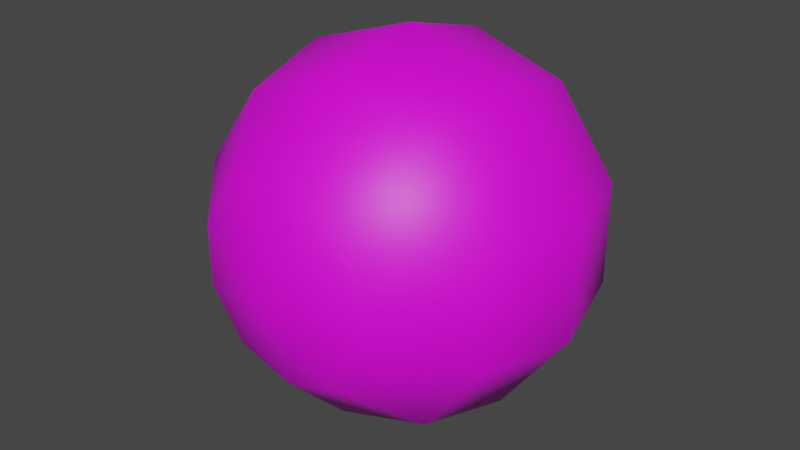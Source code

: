 # Source: smokeSphere.blend  (saved by Blender 3.6.14; exported with 4.5.12 LTS)
import bpy
from mathutils import Matrix  # noqa: F401  (used for matrix-valued properties, if any)

bpy.ops.wm.read_factory_settings(use_empty=True)
scene = bpy.context.scene
scene.name = 'Scene'

# ---- collections
col_collection = bpy.data.collections.new('Collection'); scene.collection.children.link(col_collection)
col_collection_001 = bpy.data.collections.new('Collection.001'); scene.collection.children.link(col_collection_001)

# ---- images (referenced by path relative to the original .blend; pixels are not part of the script)
import os
ASSET_DIR = os.environ.get("B2B_ASSET_DIR", "")  # directory of the original .blend (textures are referenced by path, not embedded)
HERE = os.path.dirname(os.path.abspath(__file__))  # packed textures are extracted next to this script under _unpacked/

def load_image(name, relpath, width, height, colorspace="sRGB"):
    """Load a texture the original file referenced (path relative to the .blend, or extracted next to this script)."""
    p = next((c for c in (os.path.join(HERE, relpath), os.path.join(ASSET_DIR, relpath)) if relpath and os.path.exists(c)), "")
    if p:
        img = bpy.data.images.load(p, check_existing=True)
        img.name = name
    else:  # same state as the original file: an image datablock whose file is absent (Cycles renders it pink)
        img = bpy.data.images.new(name, width, height)
        img.source = "FILE"
        img.filepath = "//" + (relpath or name)
    img.colorspace_settings.name = colorspace
    return img
img_tex_general1_bmp = load_image('tex_General1.bmp', 'tex_General1.bmp', 1024, 1024, 'sRGB')

# ---- materials (node trees are filled in below, after node groups)
mat_material = bpy.data.materials.new('Material')
mat_material.use_transparent_shadow = False
mat_material.roughness = 0.5

# ---- material node trees
mat_material.use_nodes = True; mat_material.node_tree.nodes.clear()
_N = mat_material.node_tree.nodes; _L = mat_material.node_tree.links
n0 = _N.new('ShaderNodeOutputMaterial'); n0.name = 'Material Output'; n0.location = (300, 300)
n1 = _N.new('ShaderNodeTexImage'); n1.name = 'Texture image'; n1.location = (-420, 205)
n1.image = img_tex_general1_bmp
n2 = _N.new('ShaderNodeMapping'); n2.name = 'Mapping'; n2.location = (-600, 165)
n3 = _N.new('ShaderNodeTexCoord'); n3.name = 'Texture Coordinate'; n3.location = (-780, 165)
n4 = _N.new('ShaderNodeBsdfPrincipled'); n4.name = 'Principled BSDF'; n4.location = (10, 300)
n4.distribution = 'GGX'
n4.subsurface_method = 'BURLEY'
n4.inputs[3].default_value = 1.45
n4.inputs[27].default_value = (0.0, 0.0, 0.0, 1.0)
n4.inputs[28].default_value = 1.0
_L.new(n1.outputs[0], n4.inputs[0])
_L.new(n2.outputs[0], n1.inputs[0])
_L.new(n3.outputs[2], n2.inputs[0])
_L.new(n4.outputs[0], n0.inputs[0])
n0.is_active_output = True

# ---- world
world_world = bpy.data.worlds.new('World'); scene.world = world_world
world_world.use_nodes = True; world_world.node_tree.nodes.clear()
_N = world_world.node_tree.nodes; _L = world_world.node_tree.links
n0 = _N.new('ShaderNodeOutputWorld'); n0.name = 'World Output'; n0.location = (300, 300)
n1 = _N.new('ShaderNodeBackground'); n1.name = 'Background'; n1.location = (10, 300)
n1.inputs[0].default_value = (0.05088, 0.05088, 0.05088, 1.0)
_L.new(n1.outputs[0], n0.inputs[0])
n0.is_active_output = True
world_world.color = (0.05088, 0.05088, 0.05088)
world_world.use_sun_shadow = False
world_world.sun_shadow_jitter_overblur = 0.0

# ---- meshes
me_sphere_001 = bpy.data.meshes.new('Sphere.001')
me_sphere_001.from_pydata([(0.0, 0.866, -0.5), (0.0, 0.5, -0.866), (-8.875e-08, 2.884e-08, 1.0), (0.2939, 0.4045, 0.866), (0.509, 0.7006, 0.5), (0.5878, 0.809, -4.371e-08), (0.509, 0.7006, -0.5), (0.2939, 0.4045, -0.866), (0.4755, 0.1545, 0.866), (0.8236, 0.2676, 0.5), (0.9511, 0.309, -4.371e-08), (0.8236, 0.2676, -0.5), (0.4755, 0.1545, -0.866), (0.4755, -0.1545, 0.866), (0.8236, -0.2676, 0.5), (0.9511, -0.309, -4.371e-08), (0.8236, -0.2676, -0.5), (0.4755, -0.1545, -0.866), (0.2939, -0.4045, 0.866), (0.509, -0.7006, 0.5), (0.5878, -0.809, -4.371e-08), (0.509, -0.7006, -0.5), (0.2939, -0.4045, -0.866), (3.046e-08, -0.5, 0.866), (3.046e-08, -0.866, 0.5), (-2.915e-08, -1.0, -4.371e-08), (-5.895e-08, -0.866, -0.5), (3.046e-08, -0.5, -0.866), (-0.2939, -0.4045, 0.866), (-0.509, -0.7006, 0.5), (-0.5878, -0.809, -4.371e-08), (-0.509, -0.7006, -0.5), (-0.2939, -0.4045, -0.866), (-0.4755, -0.1545, 0.866), (-0.8236, -0.2676, 0.5), (-0.9511, -0.309, -4.371e-08), (-0.8236, -0.2676, -0.5), (-0.4755, -0.1545, -0.866), (-0.4755, 0.1545, 0.866), (-0.8236, 0.2676, 0.5), (-0.9511, 0.309, -4.371e-08), (-0.8236, 0.2676, -0.5), (-0.4755, 0.1545, -0.866), (-0.2939, 0.4045, 0.866), (-0.509, 0.7006, 0.5), (-0.5878, 0.809, -4.371e-08), (-0.509, 0.7006, -0.5), (-0.2939, 0.4045, -0.866), (-8.875e-08, 0.5, 0.866), (-2.915e-08, 0.866, 0.5), (-8.875e-08, 1.0, -4.371e-08)], [], [(48, 2, 3), (0, 50, 5, 6), (49, 48, 3, 4), (1, 0, 6, 7), (50, 49, 4, 5), (6, 5, 10, 11), (4, 3, 8, 9), (7, 6, 11, 12), (5, 4, 9, 10), (3, 2, 8), (11, 10, 15, 16), (9, 8, 13, 14), (12, 11, 16, 17), (10, 9, 14, 15), (8, 2, 13), (14, 13, 18, 19), (17, 16, 21, 22), (15, 14, 19, 20), (13, 2, 18), (16, 15, 20, 21), (22, 21, 26, 27), (20, 19, 24, 25), (18, 2, 23), (21, 20, 25, 26), (19, 18, 23, 24), (27, 26, 31, 32), (25, 24, 29, 30), (23, 2, 28), (26, 25, 30, 31), (24, 23, 28, 29), (32, 31, 36, 37), (30, 29, 34, 35), (28, 2, 33), (31, 30, 35, 36), (29, 28, 33, 34), (37, 36, 41, 42), (35, 34, 39, 40), (33, 2, 38), (36, 35, 40, 41), (34, 33, 38, 39), (40, 39, 44, 45), (38, 2, 43), (41, 40, 45, 46), (39, 38, 43, 44), (42, 41, 46, 47), (43, 2, 48), (46, 45, 50, 0), (44, 43, 48, 49), (47, 46, 0, 1), (45, 44, 49, 50)])
me_sphere_001.polygons.foreach_set('use_smooth', [True] * 50)
_uv = me_sphere_001.uv_layers.new(name='UVMap')
_uv.uv.foreach_set('vector', [0.7957, 0.8602, 0.7953, 0.8601, 0.7957, 0.86, 0.7979, 0.861, 0.7966, 0.8606, 0.7967, 0.8597, 0.7979, 0.8594, 0.7961, 0.8604, 0.7957, 0.8602, 0.7957, 0.86, 0.7961, 0.8599, 0.8059, 0.8637, 0.7979, 0.861, 0.7979, 0.8594, 0.8059, 0.8568, 0.7966, 0.8606, 0.7961, 0.8604, 0.7961, 0.8599, 0.7967, 0.8597, 0.7979, 0.8594, 0.7967, 0.8597, 0.7962, 0.859, 0.797, 0.858, 0.7961, 0.8599, 0.7957, 0.86, 0.7956, 0.8598, 0.7958, 0.8595, 0.8059, 0.8568, 0.7979, 0.8594, 0.797, 0.858, 0.8019, 0.8512, 0.7967, 0.8597, 0.7961, 0.8599, 0.7958, 0.8595, 0.7962, 0.859, 0.7957, 0.86, 0.7953, 0.8601, 0.7956, 0.8598, 0.797, 0.858, 0.7962, 0.859, 0.7954, 0.8587, 0.7955, 0.8574, 0.7958, 0.8595, 0.7956, 0.8598, 0.7953, 0.8597, 0.7954, 0.8593, 0.8019, 0.8512, 0.797, 0.858, 0.7955, 0.8574, 0.7956, 0.8489, 0.7962, 0.859, 0.7958, 0.8595, 0.7954, 0.8593, 0.7954, 0.8587, 0.7956, 0.8598, 0.7953, 0.8601, 0.7953, 0.8597, 0.7954, 0.8593, 0.7953, 0.8597, 0.7951, 0.8598, 0.7949, 0.8594, 0.7956, 0.8489, 0.7955, 0.8574, 0.7938, 0.8578, 0.7889, 0.8507, 0.7954, 0.8587, 0.7954, 0.8593, 0.7949, 0.8594, 0.7945, 0.8589, 0.7953, 0.8597, 0.7953, 0.8601, 0.7951, 0.8598, 0.7955, 0.8574, 0.7954, 0.8587, 0.7945, 0.8589, 0.7938, 0.8578, 0.7889, 0.8507, 0.7938, 0.8578, 0.7927, 0.8591, 0.7846, 0.8563, 0.7945, 0.8589, 0.7949, 0.8594, 0.7946, 0.8598, 0.794, 0.8596, 0.7951, 0.8598, 0.7953, 0.8601, 0.795, 0.86, 0.7938, 0.8578, 0.7945, 0.8589, 0.794, 0.8596, 0.7927, 0.8591, 0.7949, 0.8594, 0.7951, 0.8598, 0.795, 0.86, 0.7946, 0.8598, 0.7846, 0.8563, 0.7927, 0.8591, 0.7927, 0.8608, 0.7846, 0.8635, 0.794, 0.8596, 0.7946, 0.8598, 0.7946, 0.8603, 0.794, 0.8605, 0.795, 0.86, 0.7953, 0.8601, 0.795, 0.8602, 0.7927, 0.8591, 0.794, 0.8596, 0.794, 0.8605, 0.7927, 0.8608, 0.7946, 0.8598, 0.795, 0.86, 0.795, 0.8602, 0.7946, 0.8603, 0.7846, 0.8635, 0.7927, 0.8608, 0.7937, 0.8622, 0.7887, 0.8691, 0.794, 0.8605, 0.7946, 0.8603, 0.7949, 0.8607, 0.7944, 0.8612, 0.795, 0.8602, 0.7953, 0.8601, 0.7951, 0.8604, 0.7927, 0.8608, 0.794, 0.8605, 0.7944, 0.8612, 0.7937, 0.8622, 0.7946, 0.8603, 0.795, 0.8602, 0.7951, 0.8604, 0.7949, 0.8607, 0.7887, 0.8691, 0.7937, 0.8622, 0.7952, 0.8628, 0.7953, 0.8712, 0.7944, 0.8612, 0.7949, 0.8607, 0.7953, 0.8609, 0.7953, 0.8615, 0.7951, 0.8604, 0.7953, 0.8601, 0.7953, 0.8605, 0.7937, 0.8622, 0.7944, 0.8612, 0.7953, 0.8615, 0.7952, 0.8628, 0.7949, 0.8607, 0.7951, 0.8604, 0.7953, 0.8605, 0.7953, 0.8609, 0.7953, 0.8615, 0.7953, 0.8609, 0.7958, 0.8607, 0.7961, 0.8613, 0.7953, 0.8605, 0.7953, 0.8601, 0.7955, 0.8604, 0.7952, 0.8628, 0.7953, 0.8615, 0.7961, 0.8613, 0.7968, 0.8623, 0.7953, 0.8609, 0.7953, 0.8605, 0.7955, 0.8604, 0.7958, 0.8607, 0.7953, 0.8712, 0.7952, 0.8628, 0.7968, 0.8623, 0.8018, 0.8691, 0.7955, 0.8604, 0.7953, 0.8601, 0.7957, 0.8602, 0.7968, 0.8623, 0.7961, 0.8613, 0.7966, 0.8606, 0.7979, 0.861, 0.7958, 0.8607, 0.7955, 0.8604, 0.7957, 0.8602, 0.7961, 0.8604, 0.8018, 0.8691, 0.7968, 0.8623, 0.7979, 0.861, 0.8059, 0.8637, 0.7961, 0.8613, 0.7958, 0.8607, 0.7961, 0.8604, 0.7966, 0.8606])
me_sphere_001.materials.append(mat_material)
me_sphere_001.use_remesh_fix_poles = True
me_sphere_001.use_remesh_preserve_attributes = False
me_sphere_001.use_mirror_vertex_groups = False
me_sphere_001.update()
me_sphere_001.normals_split_custom_set([tuple(v) for v in zip(*[iter([-1.063e-07, 0.5367, 0.8438, -5.618e-08, -6.001e-08, 1.0, 0.3155, 0.4342, 0.8438, 3.734e-08, 0.8778, -0.4791, -8.134e-08, 1.0, 5.423e-09, 0.5878, 0.809, 1.085e-08, 0.5159, 0.7101, -0.4791, -2.134e-08, 0.8778, 0.4791, -1.063e-07, 0.5367, 0.8438, 0.3155, 0.4342, 0.8438, 0.5159, 0.7101, 0.4791, 5.975e-08, 0.7071, -0.7071, 3.734e-08, 0.8778, -0.4791, 0.5159, 0.7101, -0.4791, 0.4156, 0.5721, -0.7071, -8.134e-08, 1.0, 5.423e-09, -2.134e-08, 0.8778, 0.4791, 0.5159, 0.7101, 0.4791, 0.5878, 0.809, 1.085e-08, 0.5159, 0.7101, -0.4791, 0.5878, 0.809, 1.085e-08, 0.9511, 0.309, -1.085e-08, 0.8348, 0.2712, -0.4791, 0.5159, 0.7101, 0.4791, 0.3155, 0.4342, 0.8438, 0.5104, 0.1659, 0.8438, 0.8348, 0.2712, 0.4791, 0.4156, 0.5721, -0.7071, 0.5159, 0.7101, -0.4791, 0.8348, 0.2712, -0.4791, 0.6725, 0.2185, -0.7071, 0.5878, 0.809, 1.085e-08, 0.5159, 0.7101, 0.4791, 0.8348, 0.2712, 0.4791, 0.9511, 0.309, -1.085e-08, 0.3155, 0.4342, 0.8438, -5.618e-08, -6.001e-08, 1.0, 0.5104, 0.1659, 0.8438, 0.8348, 0.2712, -0.4791, 0.9511, 0.309, -1.085e-08, 0.9511, -0.309, 5.423e-09, 0.8348, -0.2712, -0.4791, 0.8348, 0.2712, 0.4791, 0.5104, 0.1659, 0.8438, 0.5104, -0.1659, 0.8438, 0.8348, -0.2712, 0.4791, 0.6725, 0.2185, -0.7071, 0.8348, 0.2712, -0.4791, 0.8348, -0.2712, -0.4791, 0.6725, -0.2185, -0.7071, 0.9511, 0.309, -1.085e-08, 0.8348, 0.2712, 0.4791, 0.8348, -0.2712, 0.4791, 0.9511, -0.309, 5.423e-09, 0.5104, 0.1659, 0.8438, -5.618e-08, -6.001e-08, 1.0, 0.5104, -0.1659, 0.8438, 0.8348, -0.2712, 0.4791, 0.5104, -0.1659, 0.8438, 0.3155, -0.4342, 0.8438, 0.5159, -0.7101, 0.4791, 0.6725, -0.2185, -0.7071, 0.8348, -0.2712, -0.4791, 0.5159, -0.7101, -0.4791, 0.4156, -0.5721, -0.7071, 0.9511, -0.309, 5.423e-09, 0.8348, -0.2712, 0.4791, 0.5159, -0.7101, 0.4791, 0.5878, -0.809, 4.881e-08, 0.5104, -0.1659, 0.8438, -5.618e-08, -6.001e-08, 1.0, 0.3155, -0.4342, 0.8438, 0.8348, -0.2712, -0.4791, 0.9511, -0.309, 5.423e-09, 0.5878, -0.809, 4.881e-08, 0.5159, -0.7101, -0.4791, 0.4156, -0.5721, -0.7071, 0.5159, -0.7101, -0.4791, -3.734e-08, -0.8778, -0.4791, -8.536e-09, -0.7071, -0.7071, 0.5878, -0.809, 4.881e-08, 0.5159, -0.7101, 0.4791, 5.868e-08, -0.8778, 0.4791, 1.085e-08, -1.0, 5.965e-08, 0.3155, -0.4342, 0.8438, -5.618e-08, -6.001e-08, 1.0, 4.098e-08, -0.5367, 0.8438, 0.5159, -0.7101, -0.4791, 0.5878, -0.809, 4.881e-08, 1.085e-08, -1.0, 5.965e-08, -3.734e-08, -0.8778, -0.4791, 0.5159, -0.7101, 0.4791, 0.3155, -0.4342, 0.8438, 4.098e-08, -0.5367, 0.8438, 5.868e-08, -0.8778, 0.4791, -8.536e-09, -0.7071, -0.7071, -3.734e-08, -0.8778, -0.4791, -0.5159, -0.7101, -0.4791, -0.4156, -0.5721, -0.7071, 1.085e-08, -1.0, 5.965e-08, 5.868e-08, -0.8778, 0.4791, -0.5159, -0.7101, 0.4791, -0.5878, -0.809, 1.627e-08, 4.098e-08, -0.5367, 0.8438, -5.618e-08, -6.001e-08, 1.0, -0.3155, -0.4342, 0.8438, -3.734e-08, -0.8778, -0.4791, 1.085e-08, -1.0, 5.965e-08, -0.5878, -0.809, 1.627e-08, -0.5159, -0.7101, -0.4791, 5.868e-08, -0.8778, 0.4791, 4.098e-08, -0.5367, 0.8438, -0.3155, -0.4342, 0.8438, -0.5159, -0.7101, 0.4791, -0.4156, -0.5721, -0.7071, -0.5159, -0.7101, -0.4791, -0.8348, -0.2712, -0.4791, -0.6725, -0.2185, -0.7071, -0.5878, -0.809, 1.627e-08, -0.5159, -0.7101, 0.4791, -0.8348, -0.2712, 0.4791, -0.9511, -0.309, 3.796e-08, -0.3155, -0.4342, 0.8438, -5.618e-08, -6.001e-08, 1.0, -0.5104, -0.1659, 0.8438, -0.5159, -0.7101, -0.4791, -0.5878, -0.809, 1.627e-08, -0.9511, -0.309, 3.796e-08, -0.8348, -0.2712, -0.4791, -0.5159, -0.7101, 0.4791, -0.3155, -0.4342, 0.8438, -0.5104, -0.1659, 0.8438, -0.8348, -0.2712, 0.4791, -0.6725, -0.2185, -0.7071, -0.8348, -0.2712, -0.4791, -0.8348, 0.2712, -0.4791, -0.6725, 0.2185, -0.7071, -0.9511, -0.309, 3.796e-08, -0.8348, -0.2712, 0.4791, -0.8348, 0.2712, 0.4791, -0.9511, 0.309, 3.254e-08, -0.5104, -0.1659, 0.8438, -5.618e-08, -6.001e-08, 1.0, -0.5104, 0.1659, 0.8438, -0.8348, -0.2712, -0.4791, -0.9511, -0.309, 3.796e-08, -0.9511, 0.309, 3.254e-08, -0.8348, 0.2712, -0.4791, -0.8348, -0.2712, 0.4791, -0.5104, -0.1659, 0.8438, -0.5104, 0.1659, 0.8438, -0.8348, 0.2712, 0.4791, -0.9511, 0.309, 3.254e-08, -0.8348, 0.2712, 0.4791, -0.5159, 0.7101, 0.4791, -0.5878, 0.809, 2.711e-08, -0.5104, 0.1659, 0.8438, -5.618e-08, -6.001e-08, 1.0, -0.3155, 0.4342, 0.8438, -0.8348, 0.2712, -0.4791, -0.9511, 0.309, 3.254e-08, -0.5878, 0.809, 2.711e-08, -0.5159, 0.7101, -0.4791, -0.8348, 0.2712, 0.4791, -0.5104, 0.1659, 0.8438, -0.3155, 0.4342, 0.8438, -0.5159, 0.7101, 0.4791, -0.6725, 0.2185, -0.7071, -0.8348, 0.2712, -0.4791, -0.5159, 0.7101, -0.4791, -0.4156, 0.5721, -0.7071, -0.3155, 0.4342, 0.8438, -5.618e-08, -6.001e-08, 1.0, -1.063e-07, 0.5367, 0.8438, -0.5159, 0.7101, -0.4791, -0.5878, 0.809, 2.711e-08, -8.134e-08, 1.0, 5.423e-09, 3.734e-08, 0.8778, -0.4791, -0.5159, 0.7101, 0.4791, -0.3155, 0.4342, 0.8438, -1.063e-07, 0.5367, 0.8438, -2.134e-08, 0.8778, 0.4791, -0.4156, 0.5721, -0.7071, -0.5159, 0.7101, -0.4791, 3.734e-08, 0.8778, -0.4791, 5.975e-08, 0.7071, -0.7071, -0.5878, 0.809, 2.711e-08, -0.5159, 0.7101, 0.4791, -2.134e-08, 0.8778, 0.4791, -8.134e-08, 1.0, 5.423e-09])] * 3)])
me_sphere_002 = bpy.data.meshes.new('Sphere.002')
me_sphere_002.from_pydata([(0.0, 0.866, -0.5), (0.0, 0.5, -0.866), (-8.875e-08, 2.884e-08, 1.0), (0.2939, 0.4045, 0.866), (0.509, 0.7006, 0.5), (0.5878, 0.809, -4.371e-08), (0.509, 0.7006, -0.5), (0.2939, 0.4045, -0.866), (0.4755, 0.1545, 0.866), (0.8236, 0.2676, 0.5), (0.9511, 0.309, -4.371e-08), (0.8236, 0.2676, -0.5), (0.4755, 0.1545, -0.866), (0.4755, -0.1545, 0.866), (0.8236, -0.2676, 0.5), (0.9511, -0.309, -4.371e-08), (0.8236, -0.2676, -0.5), (0.4755, -0.1545, -0.866), (0.2939, -0.4045, 0.866), (0.509, -0.7006, 0.5), (0.5878, -0.809, -4.371e-08), (0.509, -0.7006, -0.5), (0.2939, -0.4045, -0.866), (3.046e-08, -0.5, 0.866), (3.046e-08, -0.866, 0.5), (-2.915e-08, -1.0, -4.371e-08), (-5.895e-08, -0.866, -0.5), (3.046e-08, -0.5, -0.866), (-0.2939, -0.4045, 0.866), (-0.509, -0.7006, 0.5), (-0.5878, -0.809, -4.371e-08), (-0.509, -0.7006, -0.5), (-0.2939, -0.4045, -0.866), (-0.4755, -0.1545, 0.866), (-0.8236, -0.2676, 0.5), (-0.9511, -0.309, -4.371e-08), (-0.8236, -0.2676, -0.5), (-0.4755, -0.1545, -0.866), (-0.4755, 0.1545, 0.866), (-0.8236, 0.2676, 0.5), (-0.9511, 0.309, -4.371e-08), (-0.8236, 0.2676, -0.5), (-0.4755, 0.1545, -0.866), (-0.2939, 0.4045, 0.866), (-0.509, 0.7006, 0.5), (-0.5878, 0.809, -4.371e-08), (-0.509, 0.7006, -0.5), (-0.2939, 0.4045, -0.866), (-8.875e-08, 0.5, 0.866), (-2.915e-08, 0.866, 0.5), (-8.875e-08, 1.0, -4.371e-08)], [], [(48, 2, 3), (0, 50, 5, 6), (49, 48, 3, 4), (1, 0, 6, 7), (50, 49, 4, 5), (6, 5, 10, 11), (4, 3, 8, 9), (7, 6, 11, 12), (5, 4, 9, 10), (3, 2, 8), (11, 10, 15, 16), (9, 8, 13, 14), (12, 11, 16, 17), (10, 9, 14, 15), (8, 2, 13), (14, 13, 18, 19), (17, 16, 21, 22), (15, 14, 19, 20), (13, 2, 18), (16, 15, 20, 21), (22, 21, 26, 27), (20, 19, 24, 25), (18, 2, 23), (21, 20, 25, 26), (19, 18, 23, 24), (27, 26, 31, 32), (25, 24, 29, 30), (23, 2, 28), (26, 25, 30, 31), (24, 23, 28, 29), (32, 31, 36, 37), (30, 29, 34, 35), (28, 2, 33), (31, 30, 35, 36), (29, 28, 33, 34), (37, 36, 41, 42), (35, 34, 39, 40), (33, 2, 38), (36, 35, 40, 41), (34, 33, 38, 39), (40, 39, 44, 45), (38, 2, 43), (41, 40, 45, 46), (39, 38, 43, 44), (42, 41, 46, 47), (43, 2, 48), (46, 45, 50, 0), (44, 43, 48, 49), (47, 46, 0, 1), (45, 44, 49, 50)])
me_sphere_002.polygons.foreach_set('use_smooth', [True] * 50)
_uv = me_sphere_002.uv_layers.new(name='UVMap')
_uv.uv.foreach_set('vector', [0.6172, 0.8662, 0.6165, 0.8659, 0.6172, 0.8657, 0.6213, 0.8677, 0.619, 0.8668, 0.6191, 0.8652, 0.6213, 0.8645, 0.6179, 0.8664, 0.6172, 0.8662, 0.6172, 0.8657, 0.6179, 0.8655, 0.6363, 0.8727, 0.6213, 0.8677, 0.6213, 0.8645, 0.6364, 0.8597, 0.619, 0.8668, 0.6179, 0.8664, 0.6179, 0.8655, 0.6191, 0.8652, 0.6213, 0.8645, 0.6191, 0.8652, 0.6182, 0.8638, 0.6195, 0.862, 0.6179, 0.8655, 0.6172, 0.8657, 0.6169, 0.8653, 0.6174, 0.8647, 0.6364, 0.8597, 0.6213, 0.8645, 0.6195, 0.862, 0.629, 0.8492, 0.6191, 0.8652, 0.6179, 0.8655, 0.6174, 0.8647, 0.6182, 0.8638, 0.6172, 0.8657, 0.6165, 0.8659, 0.6169, 0.8653, 0.6195, 0.862, 0.6182, 0.8638, 0.6166, 0.8632, 0.6167, 0.8608, 0.6174, 0.8647, 0.6169, 0.8653, 0.6165, 0.8652, 0.6165, 0.8644, 0.629, 0.8492, 0.6195, 0.862, 0.6167, 0.8608, 0.617, 0.8448, 0.6182, 0.8638, 0.6174, 0.8647, 0.6165, 0.8644, 0.6166, 0.8632, 0.6169, 0.8653, 0.6165, 0.8659, 0.6165, 0.8652, 0.6165, 0.8644, 0.6165, 0.8652, 0.6161, 0.8653, 0.6157, 0.8647, 0.617, 0.8448, 0.6167, 0.8608, 0.6137, 0.8616, 0.6044, 0.8483, 0.6166, 0.8632, 0.6165, 0.8644, 0.6157, 0.8647, 0.615, 0.8637, 0.6165, 0.8652, 0.6165, 0.8659, 0.6161, 0.8653, 0.6167, 0.8608, 0.6166, 0.8632, 0.615, 0.8637, 0.6137, 0.8616, 0.6044, 0.8483, 0.6137, 0.8616, 0.6115, 0.864, 0.5962, 0.8588, 0.615, 0.8637, 0.6157, 0.8647, 0.6151, 0.8654, 0.614, 0.865, 0.6161, 0.8653, 0.6165, 0.8659, 0.6158, 0.8657, 0.6137, 0.8616, 0.615, 0.8637, 0.614, 0.865, 0.6115, 0.864, 0.6157, 0.8647, 0.6161, 0.8653, 0.6158, 0.8657, 0.6151, 0.8654, 0.5962, 0.8588, 0.6115, 0.864, 0.6115, 0.8673, 0.5962, 0.8723, 0.614, 0.865, 0.6151, 0.8654, 0.615, 0.8663, 0.6139, 0.8666, 0.6158, 0.8657, 0.6165, 0.8659, 0.6158, 0.8661, 0.6115, 0.864, 0.614, 0.865, 0.6139, 0.8666, 0.6115, 0.8673, 0.6151, 0.8654, 0.6158, 0.8657, 0.6158, 0.8661, 0.615, 0.8663, 0.5962, 0.8723, 0.6115, 0.8673, 0.6133, 0.8699, 0.6041, 0.8829, 0.6139, 0.8666, 0.615, 0.8663, 0.6156, 0.8671, 0.6148, 0.868, 0.6158, 0.8661, 0.6165, 0.8659, 0.616, 0.8665, 0.6115, 0.8673, 0.6139, 0.8666, 0.6148, 0.868, 0.6133, 0.8699, 0.615, 0.8663, 0.6158, 0.8661, 0.616, 0.8665, 0.6156, 0.8671, 0.6041, 0.8829, 0.6133, 0.8699, 0.6163, 0.871, 0.6164, 0.8868, 0.6148, 0.868, 0.6156, 0.8671, 0.6165, 0.8674, 0.6164, 0.8686, 0.616, 0.8665, 0.6165, 0.8659, 0.6165, 0.8666, 0.6133, 0.8699, 0.6148, 0.868, 0.6164, 0.8686, 0.6163, 0.871, 0.6156, 0.8671, 0.616, 0.8665, 0.6165, 0.8666, 0.6165, 0.8674, 0.6164, 0.8686, 0.6165, 0.8674, 0.6174, 0.8671, 0.618, 0.8682, 0.6165, 0.8666, 0.6165, 0.8659, 0.6169, 0.8665, 0.6163, 0.871, 0.6164, 0.8686, 0.618, 0.8682, 0.6192, 0.87, 0.6165, 0.8674, 0.6165, 0.8666, 0.6169, 0.8665, 0.6174, 0.8671, 0.6164, 0.8868, 0.6163, 0.871, 0.6192, 0.87, 0.6286, 0.8829, 0.6169, 0.8665, 0.6165, 0.8659, 0.6172, 0.8662, 0.6192, 0.87, 0.618, 0.8682, 0.619, 0.8668, 0.6213, 0.8677, 0.6174, 0.8671, 0.6169, 0.8665, 0.6172, 0.8662, 0.6179, 0.8664, 0.6286, 0.8829, 0.6192, 0.87, 0.6213, 0.8677, 0.6363, 0.8727, 0.618, 0.8682, 0.6174, 0.8671, 0.6179, 0.8664, 0.619, 0.8668])
me_sphere_002.materials.append(mat_material)
me_sphere_002.use_remesh_fix_poles = True
me_sphere_002.use_remesh_preserve_attributes = False
me_sphere_002.use_mirror_vertex_groups = False
me_sphere_002.update()
me_sphere_002.normals_split_custom_set([tuple(v) for v in zip(*[iter([-1.063e-07, 0.5367, 0.8438, -5.618e-08, -6.001e-08, 1.0, 0.3155, 0.4342, 0.8438, 3.734e-08, 0.8778, -0.4791, -8.134e-08, 1.0, 5.423e-09, 0.5878, 0.809, 1.085e-08, 0.5159, 0.7101, -0.4791, -2.134e-08, 0.8778, 0.4791, -1.063e-07, 0.5367, 0.8438, 0.3155, 0.4342, 0.8438, 0.5159, 0.7101, 0.4791, 5.975e-08, 0.7071, -0.7071, 3.734e-08, 0.8778, -0.4791, 0.5159, 0.7101, -0.4791, 0.4156, 0.5721, -0.7071, -8.134e-08, 1.0, 5.423e-09, -2.134e-08, 0.8778, 0.4791, 0.5159, 0.7101, 0.4791, 0.5878, 0.809, 1.085e-08, 0.5159, 0.7101, -0.4791, 0.5878, 0.809, 1.085e-08, 0.9511, 0.309, -1.085e-08, 0.8348, 0.2712, -0.4791, 0.5159, 0.7101, 0.4791, 0.3155, 0.4342, 0.8438, 0.5104, 0.1659, 0.8438, 0.8348, 0.2712, 0.4791, 0.4156, 0.5721, -0.7071, 0.5159, 0.7101, -0.4791, 0.8348, 0.2712, -0.4791, 0.6725, 0.2185, -0.7071, 0.5878, 0.809, 1.085e-08, 0.5159, 0.7101, 0.4791, 0.8348, 0.2712, 0.4791, 0.9511, 0.309, -1.085e-08, 0.3155, 0.4342, 0.8438, -5.618e-08, -6.001e-08, 1.0, 0.5104, 0.1659, 0.8438, 0.8348, 0.2712, -0.4791, 0.9511, 0.309, -1.085e-08, 0.9511, -0.309, 5.423e-09, 0.8348, -0.2712, -0.4791, 0.8348, 0.2712, 0.4791, 0.5104, 0.1659, 0.8438, 0.5104, -0.1659, 0.8438, 0.8348, -0.2712, 0.4791, 0.6725, 0.2185, -0.7071, 0.8348, 0.2712, -0.4791, 0.8348, -0.2712, -0.4791, 0.6725, -0.2185, -0.7071, 0.9511, 0.309, -1.085e-08, 0.8348, 0.2712, 0.4791, 0.8348, -0.2712, 0.4791, 0.9511, -0.309, 5.423e-09, 0.5104, 0.1659, 0.8438, -5.618e-08, -6.001e-08, 1.0, 0.5104, -0.1659, 0.8438, 0.8348, -0.2712, 0.4791, 0.5104, -0.1659, 0.8438, 0.3155, -0.4342, 0.8438, 0.5159, -0.7101, 0.4791, 0.6725, -0.2185, -0.7071, 0.8348, -0.2712, -0.4791, 0.5159, -0.7101, -0.4791, 0.4156, -0.5721, -0.7071, 0.9511, -0.309, 5.423e-09, 0.8348, -0.2712, 0.4791, 0.5159, -0.7101, 0.4791, 0.5878, -0.809, 4.881e-08, 0.5104, -0.1659, 0.8438, -5.618e-08, -6.001e-08, 1.0, 0.3155, -0.4342, 0.8438, 0.8348, -0.2712, -0.4791, 0.9511, -0.309, 5.423e-09, 0.5878, -0.809, 4.881e-08, 0.5159, -0.7101, -0.4791, 0.4156, -0.5721, -0.7071, 0.5159, -0.7101, -0.4791, -3.734e-08, -0.8778, -0.4791, -8.536e-09, -0.7071, -0.7071, 0.5878, -0.809, 4.881e-08, 0.5159, -0.7101, 0.4791, 5.868e-08, -0.8778, 0.4791, 1.085e-08, -1.0, 5.965e-08, 0.3155, -0.4342, 0.8438, -5.618e-08, -6.001e-08, 1.0, 4.098e-08, -0.5367, 0.8438, 0.5159, -0.7101, -0.4791, 0.5878, -0.809, 4.881e-08, 1.085e-08, -1.0, 5.965e-08, -3.734e-08, -0.8778, -0.4791, 0.5159, -0.7101, 0.4791, 0.3155, -0.4342, 0.8438, 4.098e-08, -0.5367, 0.8438, 5.868e-08, -0.8778, 0.4791, -8.536e-09, -0.7071, -0.7071, -3.734e-08, -0.8778, -0.4791, -0.5159, -0.7101, -0.4791, -0.4156, -0.5721, -0.7071, 1.085e-08, -1.0, 5.965e-08, 5.868e-08, -0.8778, 0.4791, -0.5159, -0.7101, 0.4791, -0.5878, -0.809, 1.627e-08, 4.098e-08, -0.5367, 0.8438, -5.618e-08, -6.001e-08, 1.0, -0.3155, -0.4342, 0.8438, -3.734e-08, -0.8778, -0.4791, 1.085e-08, -1.0, 5.965e-08, -0.5878, -0.809, 1.627e-08, -0.5159, -0.7101, -0.4791, 5.868e-08, -0.8778, 0.4791, 4.098e-08, -0.5367, 0.8438, -0.3155, -0.4342, 0.8438, -0.5159, -0.7101, 0.4791, -0.4156, -0.5721, -0.7071, -0.5159, -0.7101, -0.4791, -0.8348, -0.2712, -0.4791, -0.6725, -0.2185, -0.7071, -0.5878, -0.809, 1.627e-08, -0.5159, -0.7101, 0.4791, -0.8348, -0.2712, 0.4791, -0.9511, -0.309, 3.796e-08, -0.3155, -0.4342, 0.8438, -5.618e-08, -6.001e-08, 1.0, -0.5104, -0.1659, 0.8438, -0.5159, -0.7101, -0.4791, -0.5878, -0.809, 1.627e-08, -0.9511, -0.309, 3.796e-08, -0.8348, -0.2712, -0.4791, -0.5159, -0.7101, 0.4791, -0.3155, -0.4342, 0.8438, -0.5104, -0.1659, 0.8438, -0.8348, -0.2712, 0.4791, -0.6725, -0.2185, -0.7071, -0.8348, -0.2712, -0.4791, -0.8348, 0.2712, -0.4791, -0.6725, 0.2185, -0.7071, -0.9511, -0.309, 3.796e-08, -0.8348, -0.2712, 0.4791, -0.8348, 0.2712, 0.4791, -0.9511, 0.309, 3.254e-08, -0.5104, -0.1659, 0.8438, -5.618e-08, -6.001e-08, 1.0, -0.5104, 0.1659, 0.8438, -0.8348, -0.2712, -0.4791, -0.9511, -0.309, 3.796e-08, -0.9511, 0.309, 3.254e-08, -0.8348, 0.2712, -0.4791, -0.8348, -0.2712, 0.4791, -0.5104, -0.1659, 0.8438, -0.5104, 0.1659, 0.8438, -0.8348, 0.2712, 0.4791, -0.9511, 0.309, 3.254e-08, -0.8348, 0.2712, 0.4791, -0.5159, 0.7101, 0.4791, -0.5878, 0.809, 2.711e-08, -0.5104, 0.1659, 0.8438, -5.618e-08, -6.001e-08, 1.0, -0.3155, 0.4342, 0.8438, -0.8348, 0.2712, -0.4791, -0.9511, 0.309, 3.254e-08, -0.5878, 0.809, 2.711e-08, -0.5159, 0.7101, -0.4791, -0.8348, 0.2712, 0.4791, -0.5104, 0.1659, 0.8438, -0.3155, 0.4342, 0.8438, -0.5159, 0.7101, 0.4791, -0.6725, 0.2185, -0.7071, -0.8348, 0.2712, -0.4791, -0.5159, 0.7101, -0.4791, -0.4156, 0.5721, -0.7071, -0.3155, 0.4342, 0.8438, -5.618e-08, -6.001e-08, 1.0, -1.063e-07, 0.5367, 0.8438, -0.5159, 0.7101, -0.4791, -0.5878, 0.809, 2.711e-08, -8.134e-08, 1.0, 5.423e-09, 3.734e-08, 0.8778, -0.4791, -0.5159, 0.7101, 0.4791, -0.3155, 0.4342, 0.8438, -1.063e-07, 0.5367, 0.8438, -2.134e-08, 0.8778, 0.4791, -0.4156, 0.5721, -0.7071, -0.5159, 0.7101, -0.4791, 3.734e-08, 0.8778, -0.4791, 5.975e-08, 0.7071, -0.7071, -0.5878, 0.809, 2.711e-08, -0.5159, 0.7101, 0.4791, -2.134e-08, 0.8778, 0.4791, -8.134e-08, 1.0, 5.423e-09])] * 3)])

# ---- objects
ob_smoke = bpy.data.objects.new('Smoke', me_sphere_001)
ob_explosion = bpy.data.objects.new('Explosion', me_sphere_002)

# ---- transforms, parenting, visibility, modifiers, constraints
ob_smoke.location = (0.0, 0.0, 0.0)
ob_smoke.rotation_euler = (1.571, -0.0, 0.0)
ob_smoke.scale = (6.256, 6.256, 6.256)
ob_smoke.color = (0.8, 0.8, 0.8, 1.0)
ob_smoke.lineart.crease_threshold = 0.0
ob_explosion.location = (0.0, 0.0, 0.0)
ob_explosion.rotation_euler = (1.571, -0.0, 0.0)
ob_explosion.color = (0.8, 0.8, 0.8, 1.0)
ob_explosion.lineart.crease_threshold = 0.0

# ---- collection membership
col_collection.objects.link(ob_smoke)
col_collection.objects.link(ob_explosion)

# ---- scene / render settings (as saved in the file)
scene.frame_start = 1; scene.frame_end = 250; scene.frame_set(1)
scene.render.engine = 'BLENDER_EEVEE_NEXT'
scene.cycles.use_denoising = False
scene.cycles.samples = 128
scene.cycles.sampling_pattern = 'TABULATED_SOBOL'
scene.cycles.use_adaptive_sampling = False
scene.cycles.use_light_tree = False
scene.view_settings.view_transform = 'Filmic'
bpy.context.view_layer.update()

# ---- added for rendering (the .blend has no active camera and no usable light): camera, sun
cam_auto = bpy.data.cameras.new('AutoCamera')
cam_auto.lens = 50.0
cam_auto.sensor_width = 36.0
cam_auto.clip_end = 1000.0
ob_auto_camera = bpy.data.objects.new('AutoCamera', cam_auto)
scene.collection.objects.link(ob_auto_camera)
ob_auto_camera.location = (19.2829, -23.5585, 15.4263)
ob_auto_camera.rotation_euler = (1.09748, -7.21219e-08, 0.694738)
scene.camera = ob_auto_camera
light_auto_sun = bpy.data.lights.new('AutoSun', 'SUN')
light_auto_sun.energy = 3.0
light_auto_sun.angle = 0.0523599
ob_auto_sun = bpy.data.objects.new('AutoSun', light_auto_sun)
scene.collection.objects.link(ob_auto_sun)
ob_auto_sun.rotation_euler = (0.872665, 0.174533, 0.523599)
bpy.context.view_layer.update()
